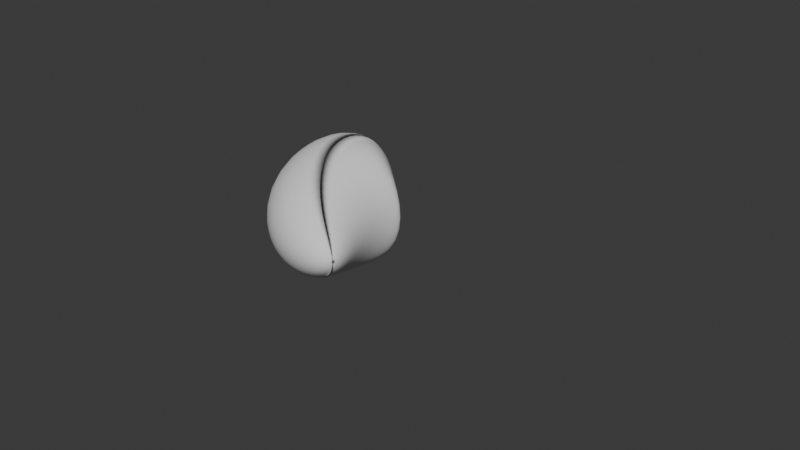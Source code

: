 # Source: Bird4.blend  (saved by Blender 4.5.91; exported with 4.5.12 LTS)
import bpy
from mathutils import Matrix  # noqa: F401  (used for matrix-valued properties, if any)

bpy.ops.wm.read_factory_settings(use_empty=True)
scene = bpy.context.scene
scene.name = 'Scene'

# ---- collections
col_collection = bpy.data.collections.new('Collection'); scene.collection.children.link(col_collection)

# ---- node groups
ng_set_curve_resolution = bpy.data.node_groups.new('set curve resolution', 'GeometryNodeTree')
_s = ng_set_curve_resolution.interface.new_socket(name='Geometry', in_out='OUTPUT', socket_type='NodeSocketGeometry')
_s = ng_set_curve_resolution.interface.new_socket(name='Geometry', in_out='INPUT', socket_type='NodeSocketGeometry')
ng_set_curve_resolution.is_modifier = True
_N = ng_set_curve_resolution.nodes; _L = ng_set_curve_resolution.links
n0 = _N.new('NodeGroupInput'); n0.name = 'Group Input'; n0.location = (-335, 24)
n1 = _N.new('NodeGroupOutput'); n1.name = 'Group Output'; n1.location = (185, 15)
n2 = _N.new('GeometryNodeSetSplineResolution'); n2.name = 'Set Spline Resolution'; n2.location = (-170, 25)
n2.width = 163
n2.inputs[2].default_value = 16
n3 = _N.new('GeometryNodeCurveToMesh'); n3.name = 'Curve to Mesh'; n3.location = (22, 49)
_L.new(n0.outputs[0], n2.inputs[0])
_L.new(n2.outputs[0], n3.inputs[0])
_L.new(n3.outputs[0], n1.inputs[0])
n1.is_active_output = True
ng_geometry_nodes_002 = bpy.data.node_groups.new('Geometry Nodes.002', 'GeometryNodeTree')
_s = ng_geometry_nodes_002.interface.new_socket(name='Geometry', in_out='OUTPUT', socket_type='NodeSocketGeometry')
_s = ng_geometry_nodes_002.interface.new_socket(name='Geometry', in_out='INPUT', socket_type='NodeSocketGeometry')
ng_geometry_nodes_002.is_modifier = True
_N = ng_geometry_nodes_002.nodes; _L = ng_geometry_nodes_002.links
n0 = _N.new('NodeGroupInput'); n0.name = 'Group Input'; n0.location = (-335, 24)
n1 = _N.new('NodeGroupOutput'); n1.name = 'Group Output'; n1.location = (91, 30)
n2 = _N.new('GeometryNodeSetShadeSmooth'); n2.name = 'Set Shade Smooth'; n2.location = (-126, 51)
_L.new(n2.outputs[0], n1.inputs[0])
_L.new(n0.outputs[0], n2.inputs[0])
n1.is_active_output = True

# ---- world
world_world = bpy.data.worlds.new('World'); scene.world = world_world
world_world.use_nodes = True; world_world.node_tree.nodes.clear()
_N = world_world.node_tree.nodes; _L = world_world.node_tree.links
n0 = _N.new('ShaderNodeOutputWorld'); n0.name = 'World Output'; n0.location = (200, 100)
n1 = _N.new('ShaderNodeBackground'); n1.name = 'Background'; n1.location = (-200, 100)
n1.inputs[0].default_value = (0.05088, 0.05088, 0.05088, 1.0)
_L.new(n1.outputs[0], n0.inputs[0])
n0.is_active_output = True
world_world.color = (0.05088, 0.05088, 0.05088)
world_world.sun_shadow_jitter_overblur = 0.0

# ---- curves / text
cu_nurbscurve = bpy.data.curves.new('NurbsCurve', 'CURVE')
cu_nurbscurve.dimensions = '3D'
_sp = cu_nurbscurve.splines.new('NURBS'); _sp.points.add(3)
_sp.points.foreach_set('co', [-0.1997, -0.07797, 0.0, 1.0, -1.0, 1.794, 0.0, 1.0, 1.0, 1.794, 0.0, 1.0, 0.1997, -0.07797, 0.0, 1.0])
_sp.order_v = 0
_sp.resolution_u = 8
_sp.use_cyclic_u = True
_sp.use_smooth = False
cu_nurbscurve.use_path = True
cu_nurbscurve.resolution_u = 23
cu_nurbscurve.fill_mode = 'FULL'
cu_b_ziercurve_001 = bpy.data.curves.new('BézierCurve.001', 'CURVE')
cu_b_ziercurve_001.dimensions = '3D'
_sp = cu_b_ziercurve_001.splines.new('BEZIER'); _sp.bezier_points.add(1)
_sp.bezier_points.foreach_set('co', [0.0, 0.0, 0.0, -0.3919, 1.553, 0.0])
_sp.bezier_points.foreach_set('handle_left', [0.627, -0.3269, 0.0, -0.8902, 1.182, 0.0])
_sp.bezier_points.foreach_set('handle_right', [-0.7704, 0.4017, 0.0, 0.4103, 2.15, 0.0])
for _p, _l, _r in zip(_sp.bezier_points, ['ALIGNED', 'ALIGNED'], ['ALIGNED', 'ALIGNED']): _p.handle_left_type = _l; _p.handle_right_type = _r
_sp.order_u = 0
_sp.order_v = 0
_sp.resolution_u = 64
cu_b_ziercurve_001.use_path = True
cu_b_ziercurve_001.fill_mode = 'FULL'

# ---- objects
ob_nurbscurve = bpy.data.objects.new('NurbsCurve', cu_nurbscurve)
ob_b_ziercurve = bpy.data.objects.new('BézierCurve', cu_b_ziercurve_001)

# ---- transforms, parenting, visibility, modifiers, constraints
ob_nurbscurve.location = (0.0, 0.0, 0.0)
_m = ob_nurbscurve.modifiers.new('GeometryNodes', 'NODES')
_m.node_group = ng_set_curve_resolution
_m = ob_nurbscurve.modifiers.new('Screw', 'SCREW')
_m.steps = 32
_m.axis = 'Y'
_m.angle = 3.142
_m.use_smooth_shade = False
_m = ob_nurbscurve.modifiers.new('Weld', 'WELD')
_m = ob_nurbscurve.modifiers.new('Curve', 'CURVE')
_m.object = ob_b_ziercurve
_m.deform_axis = 'POS_Y'
_m = ob_nurbscurve.modifiers.new('shade smooth', 'NODES')
_m.node_group = ng_geometry_nodes_002
_m.show_group_selector = False
ob_b_ziercurve.location = (0.0, 0.0, 0.0)

# ---- collection membership
col_collection.objects.link(ob_nurbscurve)
col_collection.objects.link(ob_b_ziercurve)

# ---- scene / render settings (as saved in the file)
scene.frame_start = 1; scene.frame_end = 250; scene.frame_set(1)
scene.render.engine = 'BLENDER_EEVEE_NEXT'
bpy.context.view_layer.update()

# ---- added for rendering (the .blend has no active camera and no usable light): camera, sun
cam_auto = bpy.data.cameras.new('AutoCamera')
cam_auto.lens = 50.0
cam_auto.sensor_width = 36.0
cam_auto.clip_end = 1000.0
ob_auto_camera = bpy.data.objects.new('AutoCamera', cam_auto)
scene.collection.objects.link(ob_auto_camera)
ob_auto_camera.location = (5.47281, -5.70959, 4.37825)
ob_auto_camera.rotation_euler = (1.09748, -7.21219e-08, 0.694738)
scene.camera = ob_auto_camera
light_auto_sun = bpy.data.lights.new('AutoSun', 'SUN')
light_auto_sun.energy = 3.0
light_auto_sun.angle = 0.0523599
ob_auto_sun = bpy.data.objects.new('AutoSun', light_auto_sun)
scene.collection.objects.link(ob_auto_sun)
ob_auto_sun.rotation_euler = (0.872665, 0.174533, 0.523599)
bpy.context.view_layer.update()
